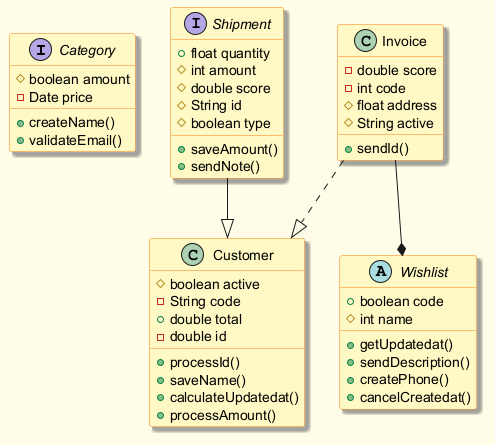

The diagram above was rendered by PlantUML. Its source (embedded in the PNG):
@startuml
skinparam backgroundColor #FFFDE7
skinparam classBackgroundColor #FFF9C4
skinparam classBorderColor #F57F17
skinparam shadowing true
interface Category {
  #boolean amount
  -Date price
  +createName()
  +validateEmail()
}
interface Shipment {
  +float quantity
  #int amount
  #double score
  #String id
  #boolean type
  +saveAmount()
  +sendNote()
}
class Customer {
  #boolean active
  -String code
  +double total
  -double id
  +processId()
  +saveName()
  +calculateUpdatedat()
  +processAmount()
}
class Invoice {
  -double score
  -int code
  #float address
  #String active
  +sendId()
}
abstract class Wishlist {
  +boolean code
  #int name
  +getUpdatedat()
  +sendDescription()
  +createPhone()
  +cancelCreatedat()
}
Invoice --* Wishlist
Invoice ..|> Customer
Shipment --|> Customer
@enduml